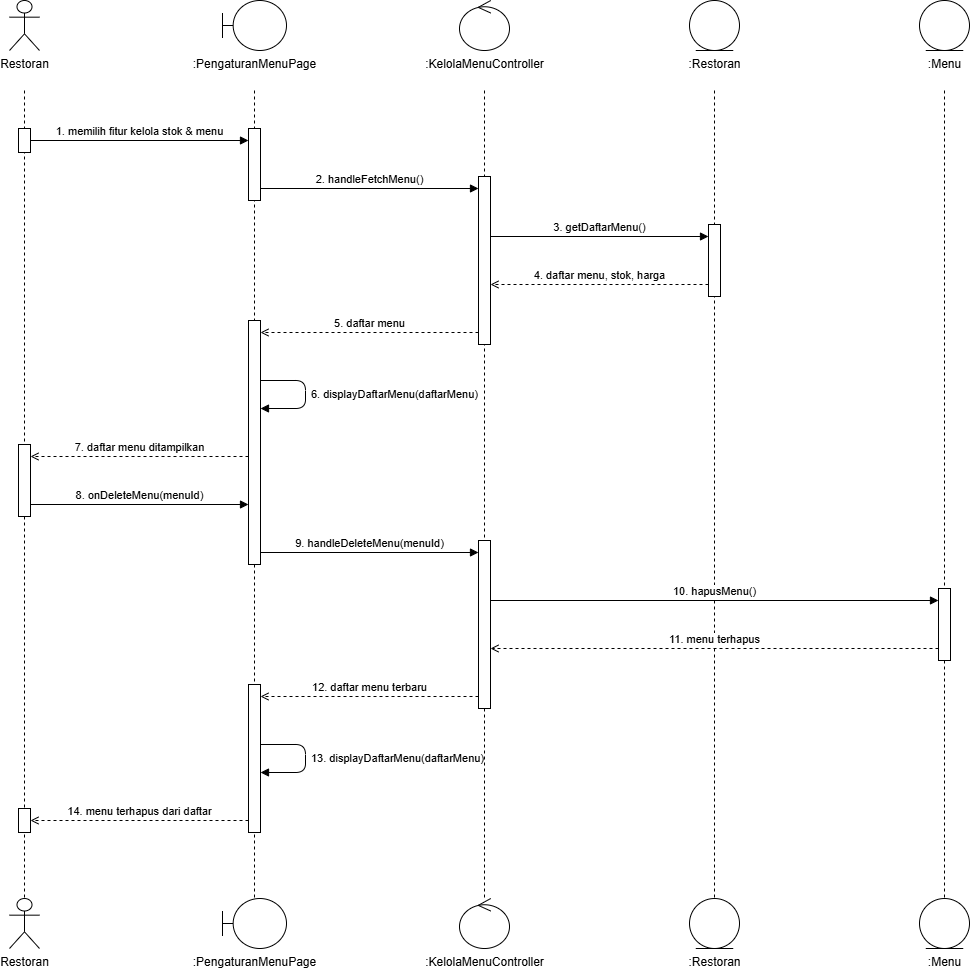

The diagram above was exported from draw.io. Its source (the exported page's mxGraphModel, read from the mxfile embedded in the PNG):
<mxGraphModel dx="1952" dy="1012" grid="1" gridSize="10" guides="1" tooltips="1" connect="1" arrows="1" fold="1" page="1" pageScale="1" pageWidth="1200" pageHeight="1028" math="0" shadow="0">
  <root>
    <mxCell id="0" />
    <mxCell id="1" parent="0" />
    <mxCell id="tp9-3" edge="1" parent="1" style="endArrow=none;dashed=1;html=1;strokeColor=#000000;" value="">
      <mxGeometry relative="1" as="geometry">
        <mxPoint x="120" y="110" as="sourcePoint" />
        <mxPoint x="120" y="918" as="targetPoint" />
      </mxGeometry>
    </mxCell>
    <mxCell id="tp9-4" edge="1" parent="1" style="endArrow=none;dashed=1;html=1;strokeColor=#000000;" value="">
      <mxGeometry relative="1" as="geometry">
        <mxPoint x="350" y="110" as="sourcePoint" />
        <mxPoint x="350" y="918" as="targetPoint" />
      </mxGeometry>
    </mxCell>
    <mxCell id="tp9-5" edge="1" parent="1" style="endArrow=none;dashed=1;html=1;strokeColor=#000000;" value="">
      <mxGeometry relative="1" as="geometry">
        <mxPoint x="580" y="110" as="sourcePoint" />
        <mxPoint x="580" y="918" as="targetPoint" />
      </mxGeometry>
    </mxCell>
    <mxCell id="tp9-6" edge="1" parent="1" style="endArrow=none;dashed=1;html=1;strokeColor=#000000;" value="">
      <mxGeometry relative="1" as="geometry">
        <mxPoint x="810" y="110" as="sourcePoint" />
        <mxPoint x="810" y="918" as="targetPoint" />
      </mxGeometry>
    </mxCell>
    <mxCell id="tp9-7" edge="1" parent="1" style="endArrow=none;dashed=1;html=1;strokeColor=#000000;" value="">
      <mxGeometry relative="1" as="geometry">
        <mxPoint x="1040" y="110" as="sourcePoint" />
        <mxPoint x="1040" y="918" as="targetPoint" />
      </mxGeometry>
    </mxCell>
    <mxCell id="tp9-8" parent="1" style="html=1;points=[];perimeter=orthogonalPerimeter;fillColor=#ffffff;strokeColor=#000000;" value="" vertex="1">
      <mxGeometry height="24" width="12" x="114" y="148" as="geometry" />
    </mxCell>
    <mxCell id="tp9-9" parent="1" style="html=1;points=[];perimeter=orthogonalPerimeter;fillColor=#ffffff;strokeColor=#000000;" value="" vertex="1">
      <mxGeometry height="72" width="12" x="114" y="464" as="geometry" />
    </mxCell>
    <mxCell id="tp9-10" parent="1" style="html=1;points=[];perimeter=orthogonalPerimeter;fillColor=#ffffff;strokeColor=#000000;" value="" vertex="1">
      <mxGeometry height="24" width="12" x="114" y="828" as="geometry" />
    </mxCell>
    <mxCell id="tp9-11" parent="1" style="html=1;points=[];perimeter=orthogonalPerimeter;fillColor=#ffffff;strokeColor=#000000;" value="" vertex="1">
      <mxGeometry height="72" width="12" x="344" y="148" as="geometry" />
    </mxCell>
    <mxCell id="tp9-12" parent="1" style="html=1;points=[];perimeter=orthogonalPerimeter;fillColor=#ffffff;strokeColor=#000000;" value="" vertex="1">
      <mxGeometry height="244" width="12" x="344" y="340" as="geometry" />
    </mxCell>
    <mxCell id="tp9-13" parent="1" style="html=1;points=[];perimeter=orthogonalPerimeter;fillColor=#ffffff;strokeColor=#000000;" value="" vertex="1">
      <mxGeometry height="148" width="12" x="344" y="704" as="geometry" />
    </mxCell>
    <mxCell id="tp9-14" parent="1" style="html=1;points=[];perimeter=orthogonalPerimeter;fillColor=#ffffff;strokeColor=#000000;" value="" vertex="1">
      <mxGeometry height="168" width="12" x="574" y="196" as="geometry" />
    </mxCell>
    <mxCell id="tp9-15" parent="1" style="html=1;points=[];perimeter=orthogonalPerimeter;fillColor=#ffffff;strokeColor=#000000;" value="" vertex="1">
      <mxGeometry height="168" width="12" x="574" y="560" as="geometry" />
    </mxCell>
    <mxCell id="tp9-16" parent="1" style="html=1;points=[];perimeter=orthogonalPerimeter;fillColor=#ffffff;strokeColor=#000000;" value="" vertex="1">
      <mxGeometry height="72" width="12" x="804" y="244" as="geometry" />
    </mxCell>
    <mxCell id="tp9-17" parent="1" style="html=1;points=[];perimeter=orthogonalPerimeter;fillColor=#ffffff;strokeColor=#000000;" value="" vertex="1">
      <mxGeometry height="72" width="12" x="1034" y="608" as="geometry" />
    </mxCell>
    <mxCell id="tp9-18" edge="1" parent="1" style="html=1;verticalAlign=bottom;align=center;endArrow=block;endFill=1;labelBackgroundColor=#ffffff;" value="1. memilih fitur kelola stok &amp; menu">
      <mxGeometry relative="1" as="geometry">
        <mxPoint x="126" y="160" as="sourcePoint" />
        <mxPoint x="344" y="160" as="targetPoint" />
      </mxGeometry>
    </mxCell>
    <mxCell id="tp9-19" edge="1" parent="1" style="html=1;verticalAlign=bottom;align=center;endArrow=block;endFill=1;labelBackgroundColor=#ffffff;" value="2. handleFetchMenu()">
      <mxGeometry relative="1" as="geometry">
        <mxPoint x="356" y="208" as="sourcePoint" />
        <mxPoint x="574" y="208" as="targetPoint" />
      </mxGeometry>
    </mxCell>
    <mxCell id="tp9-20" edge="1" parent="1" style="html=1;verticalAlign=bottom;align=center;endArrow=block;endFill=1;labelBackgroundColor=#ffffff;" value="3. getDaftarMenu()">
      <mxGeometry relative="1" as="geometry">
        <mxPoint x="586" y="256" as="sourcePoint" />
        <mxPoint x="804" y="256" as="targetPoint" />
      </mxGeometry>
    </mxCell>
    <mxCell id="tp9-21" edge="1" parent="1" style="html=1;verticalAlign=bottom;align=center;dashed=1;endArrow=open;endFill=0;labelBackgroundColor=#ffffff;" value="4. daftar menu, stok, harga">
      <mxGeometry relative="1" as="geometry">
        <mxPoint x="804" y="304" as="sourcePoint" />
        <mxPoint x="586" y="304" as="targetPoint" />
      </mxGeometry>
    </mxCell>
    <mxCell id="tp9-22" edge="1" parent="1" style="html=1;verticalAlign=bottom;align=center;dashed=1;endArrow=open;endFill=0;labelBackgroundColor=#ffffff;" value="5. daftar menu">
      <mxGeometry relative="1" as="geometry">
        <mxPoint x="574" y="352" as="sourcePoint" />
        <mxPoint x="356" y="352" as="targetPoint" />
      </mxGeometry>
    </mxCell>
    <mxCell id="tp9-23" edge="1" parent="1" style="html=1;align=left;spacingLeft=4;endArrow=block;endFill=1;labelBackgroundColor=#ffffff;" value="6. displayDaftarMenu(daftarMenu)">
      <mxGeometry relative="1" as="geometry">
        <Array as="points">
          <mxPoint x="401" y="400" />
          <mxPoint x="401" y="428" />
        </Array>
        <mxPoint x="356" y="400" as="sourcePoint" />
        <mxPoint x="356" y="428" as="targetPoint" />
      </mxGeometry>
    </mxCell>
    <mxCell id="tp9-24" edge="1" parent="1" style="html=1;verticalAlign=bottom;align=center;dashed=1;endArrow=open;endFill=0;labelBackgroundColor=#ffffff;" value="7. daftar menu ditampilkan">
      <mxGeometry relative="1" as="geometry">
        <mxPoint x="344" y="476" as="sourcePoint" />
        <mxPoint x="126" y="476" as="targetPoint" />
      </mxGeometry>
    </mxCell>
    <mxCell id="tp9-25" edge="1" parent="1" style="html=1;verticalAlign=bottom;align=center;endArrow=block;endFill=1;labelBackgroundColor=#ffffff;" value="8. onDeleteMenu(menuId)">
      <mxGeometry relative="1" as="geometry">
        <mxPoint x="126" y="524" as="sourcePoint" />
        <mxPoint x="344" y="524" as="targetPoint" />
      </mxGeometry>
    </mxCell>
    <mxCell id="tp9-26" edge="1" parent="1" style="html=1;verticalAlign=bottom;align=center;endArrow=block;endFill=1;labelBackgroundColor=#ffffff;" value="9. handleDeleteMenu(menuId)">
      <mxGeometry relative="1" as="geometry">
        <mxPoint x="356" y="572" as="sourcePoint" />
        <mxPoint x="574" y="572" as="targetPoint" />
      </mxGeometry>
    </mxCell>
    <mxCell id="tp9-27" edge="1" parent="1" style="html=1;verticalAlign=bottom;align=center;endArrow=block;endFill=1;labelBackgroundColor=#ffffff;" value="10. hapusMenu()">
      <mxGeometry relative="1" as="geometry">
        <mxPoint x="586" y="620" as="sourcePoint" />
        <mxPoint x="1034" y="620" as="targetPoint" />
      </mxGeometry>
    </mxCell>
    <mxCell id="tp9-28" edge="1" parent="1" style="html=1;verticalAlign=bottom;align=center;dashed=1;endArrow=open;endFill=0;labelBackgroundColor=#ffffff;" value="11. menu terhapus">
      <mxGeometry relative="1" as="geometry">
        <mxPoint x="1034" y="668" as="sourcePoint" />
        <mxPoint x="586" y="668" as="targetPoint" />
      </mxGeometry>
    </mxCell>
    <mxCell id="tp9-29" edge="1" parent="1" style="html=1;verticalAlign=bottom;align=center;dashed=1;endArrow=open;endFill=0;labelBackgroundColor=#ffffff;" value="12. daftar menu terbaru">
      <mxGeometry relative="1" as="geometry">
        <mxPoint x="574" y="716" as="sourcePoint" />
        <mxPoint x="356" y="716" as="targetPoint" />
      </mxGeometry>
    </mxCell>
    <mxCell id="tp9-30" edge="1" parent="1" style="html=1;align=left;spacingLeft=4;endArrow=block;endFill=1;labelBackgroundColor=#ffffff;" value="13. displayDaftarMenu(daftarMenu)">
      <mxGeometry relative="1" as="geometry">
        <Array as="points">
          <mxPoint x="401" y="764" />
          <mxPoint x="401" y="792" />
        </Array>
        <mxPoint x="356" y="764" as="sourcePoint" />
        <mxPoint x="356" y="792" as="targetPoint" />
      </mxGeometry>
    </mxCell>
    <mxCell id="tp9-31" edge="1" parent="1" style="html=1;verticalAlign=bottom;align=center;dashed=1;endArrow=open;endFill=0;labelBackgroundColor=#ffffff;" value="14. menu terhapus dari daftar">
      <mxGeometry relative="1" as="geometry">
        <mxPoint x="344" y="840" as="sourcePoint" />
        <mxPoint x="126" y="840" as="targetPoint" />
      </mxGeometry>
    </mxCell>
    <mxCell id="tp9-32" parent="1" style="shape=umlActor;verticalLabelPosition=bottom;verticalAlign=top;html=1;whiteSpace=nowrap;fillColor=#ffffff;strokeColor=#000000;outlineConnect=0;" value="Restoran" vertex="1">
      <mxGeometry height="50" width="30" x="105" y="20" as="geometry" />
    </mxCell>
    <mxCell id="tp9-33" parent="1" style="shape=umlBoundary;verticalLabelPosition=bottom;verticalAlign=top;html=1;whiteSpace=nowrap;fillColor=#ffffff;strokeColor=#000000;outlineConnect=0;" value=":PengaturanMenuPage" vertex="1">
      <mxGeometry height="50" width="64" x="318" y="20" as="geometry" />
    </mxCell>
    <mxCell id="tp9-34" parent="1" style="shape=umlControl;verticalLabelPosition=bottom;verticalAlign=top;html=1;whiteSpace=nowrap;fillColor=#ffffff;strokeColor=#000000;outlineConnect=0;" value=":KelolaMenuController" vertex="1">
      <mxGeometry height="50" width="50" x="555" y="20" as="geometry" />
    </mxCell>
    <mxCell id="tp9-35" parent="1" style="shape=umlEntity;verticalLabelPosition=bottom;verticalAlign=top;html=1;whiteSpace=nowrap;fillColor=#ffffff;strokeColor=#000000;outlineConnect=0;" value=":Restoran" vertex="1">
      <mxGeometry height="50" width="50" x="785" y="20" as="geometry" />
    </mxCell>
    <mxCell id="tp9-36" parent="1" style="shape=umlEntity;verticalLabelPosition=bottom;verticalAlign=top;html=1;whiteSpace=nowrap;fillColor=#ffffff;strokeColor=#000000;outlineConnect=0;" value=":Menu" vertex="1">
      <mxGeometry height="50" width="50" x="1015" y="20" as="geometry" />
    </mxCell>
    <mxCell id="tp9-37" parent="1" style="shape=umlActor;verticalLabelPosition=bottom;verticalAlign=top;html=1;whiteSpace=nowrap;fillColor=#ffffff;strokeColor=#000000;outlineConnect=0;" value="Restoran" vertex="1">
      <mxGeometry height="50" width="30" x="105" y="918" as="geometry" />
    </mxCell>
    <mxCell id="tp9-38" parent="1" style="shape=umlBoundary;verticalLabelPosition=bottom;verticalAlign=top;html=1;whiteSpace=nowrap;fillColor=#ffffff;strokeColor=#000000;outlineConnect=0;" value=":PengaturanMenuPage" vertex="1">
      <mxGeometry height="50" width="64" x="318" y="918" as="geometry" />
    </mxCell>
    <mxCell id="tp9-39" parent="1" style="shape=umlControl;verticalLabelPosition=bottom;verticalAlign=top;html=1;whiteSpace=nowrap;fillColor=#ffffff;strokeColor=#000000;outlineConnect=0;" value=":KelolaMenuController" vertex="1">
      <mxGeometry height="50" width="50" x="555" y="918" as="geometry" />
    </mxCell>
    <mxCell id="tp9-40" parent="1" style="shape=umlEntity;verticalLabelPosition=bottom;verticalAlign=top;html=1;whiteSpace=nowrap;fillColor=#ffffff;strokeColor=#000000;outlineConnect=0;" value=":Restoran" vertex="1">
      <mxGeometry height="50" width="50" x="785" y="918" as="geometry" />
    </mxCell>
    <mxCell id="tp9-41" parent="1" style="shape=umlEntity;verticalLabelPosition=bottom;verticalAlign=top;html=1;whiteSpace=nowrap;fillColor=#ffffff;strokeColor=#000000;outlineConnect=0;" value=":Menu" vertex="1">
      <mxGeometry height="50" width="50" x="1015" y="918" as="geometry" />
    </mxCell>
  </root>
</mxGraphModel>